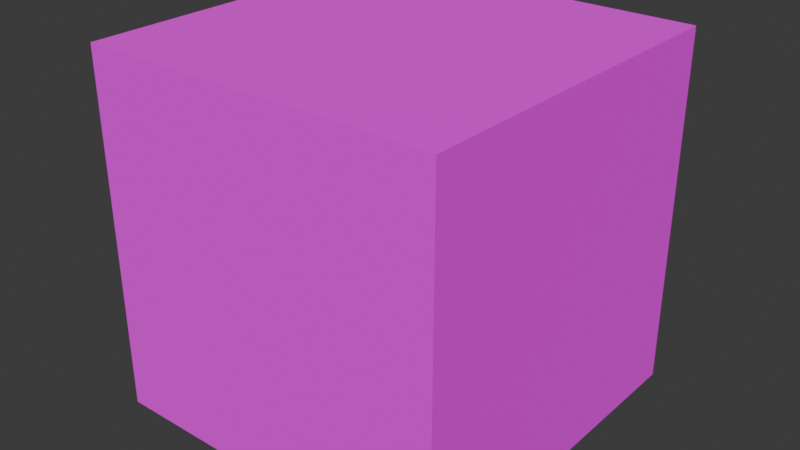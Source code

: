 # Source: Platform.blend  (saved by Blender 5.1.30; exported with 4.5.12 LTS)
import bpy
from mathutils import Matrix  # noqa: F401  (used for matrix-valued properties, if any)

bpy.ops.wm.read_factory_settings(use_empty=True)
scene = bpy.context.scene
scene.name = 'Scene'

# ---- collections
col_collection = bpy.data.collections.new('Collection'); scene.collection.children.link(col_collection)

# ---- images (referenced by path relative to the original .blend; pixels are not part of the script)
import os
ASSET_DIR = os.environ.get("B2B_ASSET_DIR", "")  # directory of the original .blend (textures are referenced by path, not embedded)
HERE = os.path.dirname(os.path.abspath(__file__))  # packed textures are extracted next to this script under _unpacked/

def load_image(name, relpath, width, height, colorspace="sRGB"):
    """Load a texture the original file referenced (path relative to the .blend, or extracted next to this script)."""
    p = next((c for c in (os.path.join(HERE, relpath), os.path.join(ASSET_DIR, relpath)) if relpath and os.path.exists(c)), "")
    if p:
        img = bpy.data.images.load(p, check_existing=True)
        img.name = name
    else:  # same state as the original file: an image datablock whose file is absent (Cycles renders it pink)
        img = bpy.data.images.new(name, width, height)
        img.source = "FILE"
        img.filepath = "//" + (relpath or name)
    img.colorspace_settings.name = colorspace
    return img
img_brick_wall_4_png = load_image('brick-wall-4.png', 'brick-wall-4.png', 1024, 1024, 'sRGB')

# ---- materials (node trees are filled in below, after node groups)
mat_material_001 = bpy.data.materials.new('Material.001')

# ---- material node trees
mat_material_001.use_nodes = True; mat_material_001.node_tree.nodes.clear()
_N = mat_material_001.node_tree.nodes; _L = mat_material_001.node_tree.links
n0 = _N.new('ShaderNodeBsdfPrincipled'); n0.name = 'Principled BSDF'; n0.location = (-200, 100)
n0.inputs[2].default_value = 1.0
n1 = _N.new('ShaderNodeOutputMaterial'); n1.name = 'Material Output'; n1.location = (200, 100)
n2 = _N.new('ShaderNodeTexImage'); n2.name = 'Image Texture'; n2.location = (-490, 80)
n2.image = img_brick_wall_4_png
_L.new(n0.outputs[0], n1.inputs[0])
_L.new(n2.outputs[0], n0.inputs[0])
n1.is_active_output = True

# ---- world
world_world = bpy.data.worlds.new('World'); scene.world = world_world
world_world.use_nodes = True; world_world.node_tree.nodes.clear()
_N = world_world.node_tree.nodes; _L = world_world.node_tree.links
n0 = _N.new('ShaderNodeOutputWorld'); n0.name = 'World Output'; n0.location = (200, 100)
n1 = _N.new('ShaderNodeBackground'); n1.name = 'Background'; n1.location = (-200, 100)
n1.inputs[0].default_value = (0.05088, 0.05088, 0.05088, 1.0)
_L.new(n1.outputs[0], n0.inputs[0])
n0.is_active_output = True
world_world.color = (0.05088, 0.05088, 0.05088)
world_world.sun_shadow_jitter_overblur = 0.0

# ---- meshes
me_plane_001 = bpy.data.meshes.new('Plane.001')
me_plane_001.from_pydata([(-1.0, -1.0, 0.0), (1.0, -1.0, 0.0), (-1.0, 1.0, 0.0), (1.0, 1.0, 0.0), (-1.0, -1.0, -2.0), (1.0, -1.0, -2.0), (-1.0, 1.0, -2.0), (1.0, 1.0, -2.0)], [], [(0, 1, 3, 2), (1, 5, 7, 3), (2, 6, 4, 0), (3, 7, 6, 2), (0, 4, 5, 1), (6, 7, 5, 4)])
_uv = me_plane_001.uv_layers.new(name='UVMap')
_uv.uv.foreach_set('vector', [0.07784, 0.3333, 0.07784, 0.05189, 0.3593, 0.05189, 0.3593, 0.3333, 0.6407, 0.05189, 0.6407, 0.3333, 0.3593, 0.3333, 0.3593, 0.05189, 0.6407, 0.3333, 0.6407, 0.6148, 0.3593, 0.6148, 0.3593, 0.3333, 0.9222, 0.05189, 0.9222, 0.3333, 0.6407, 0.3333, 0.6407, 0.05189, 0.9222, 0.3333, 0.9222, 0.6148, 0.6407, 0.6148, 0.6407, 0.3333, 0.3593, 0.3333, 0.3593, 0.6148, 0.07784, 0.6148, 0.07784, 0.3333])
me_plane_001.materials.append(mat_material_001)
me_plane_001.update()

# ---- objects
ob_plane_001 = bpy.data.objects.new('Plane.001', me_plane_001)

# ---- transforms, parenting, visibility, modifiers, constraints
ob_plane_001.location = (0.0, 0.0, 0.0)
ob_plane_001.scale = (2.0, 2.0, 2.0)

# ---- collection membership
col_collection.objects.link(ob_plane_001)

# ---- scene / render settings (as saved in the file)
scene.frame_start = 1; scene.frame_end = 250; scene.frame_set(1)
scene.render.engine = 'BLENDER_EEVEE_NEXT'
scene.render.bake_bias = 0.0
scene.render.bake_samples = 0
scene.cycles.sampling_pattern = 'TABULATED_SOBOL'
scene.eevee.use_volume_custom_range = False
bpy.context.view_layer.update()

# ---- added for rendering (the .blend has no active camera and no usable light): camera, sun
cam_auto = bpy.data.cameras.new('AutoCamera')
cam_auto.lens = 50.0
cam_auto.sensor_width = 36.0
cam_auto.clip_end = 1000.0
ob_auto_camera = bpy.data.objects.new('AutoCamera', cam_auto)
scene.collection.objects.link(ob_auto_camera)
ob_auto_camera.location = (6.41014, -7.69217, 3.12812)
ob_auto_camera.rotation_euler = (1.09748, -7.21219e-08, 0.694738)
scene.camera = ob_auto_camera
light_auto_sun = bpy.data.lights.new('AutoSun', 'SUN')
light_auto_sun.energy = 3.0
light_auto_sun.angle = 0.0523599
ob_auto_sun = bpy.data.objects.new('AutoSun', light_auto_sun)
scene.collection.objects.link(ob_auto_sun)
ob_auto_sun.rotation_euler = (0.872665, 0.174533, 0.523599)
bpy.context.view_layer.update()
